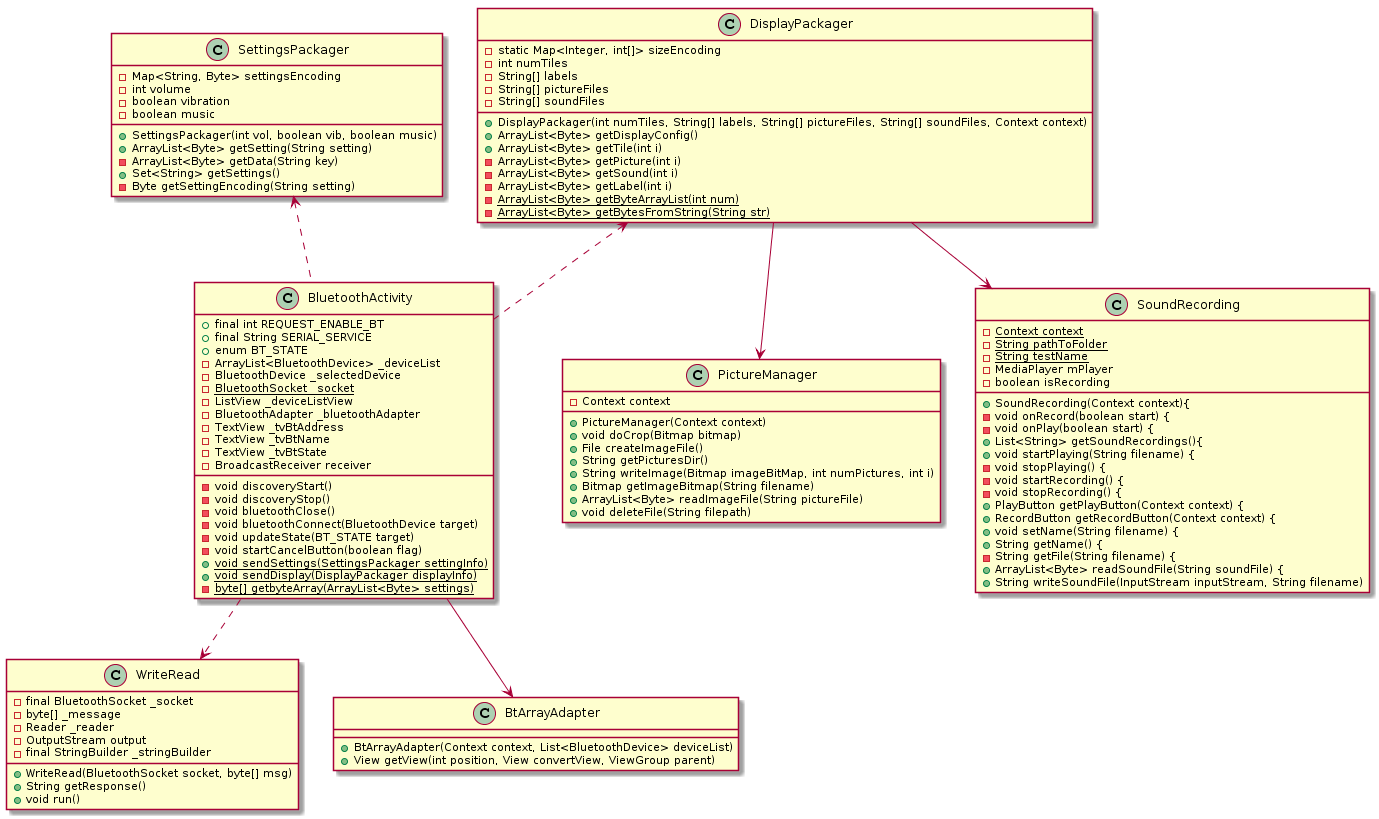

The diagram above was rendered by PlantUML. Its source (embedded in the PNG):
@startuml
class BluetoothActivity
{
+final int REQUEST_ENABLE_BT
+final String SERIAL_SERVICE
+enum BT_STATE
-ArrayList<BluetoothDevice> _deviceList
-BluetoothDevice _selectedDevice
-{static} BluetoothSocket _socket
-ListView _deviceListView
-BluetoothAdapter _bluetoothAdapter
-TextView _tvBtAddress
-TextView _tvBtName
-TextView _tvBtState
-BroadcastReceiver receiver
-void discoveryStart()
-void discoveryStop()
-void bluetoothClose()
-void bluetoothConnect(BluetoothDevice target)
-void updateState(BT_STATE target)
-void startCancelButton(boolean flag)
+{static} void sendSettings(SettingsPackager settingInfo)
+{static} void sendDisplay(DisplayPackager displayInfo)
-{static} byte[] getbyteArray(ArrayList<Byte> settings)
}
class WriteRead{
-final BluetoothSocket _socket
-byte[] _message
-Reader _reader
-OutputStream output
-final StringBuilder _stringBuilder
+WriteRead(BluetoothSocket socket, byte[] msg)
+String getResponse()
+void run()
}
class BtArrayAdapter
{
+BtArrayAdapter(Context context, List<BluetoothDevice> deviceList)
+View getView(int position, View convertView, ViewGroup parent)
}
BluetoothActivity ..> WriteRead
class DisplayPackager 
{
-static Map<Integer, int[]> sizeEncoding
-int numTiles
-String[] labels
-String[] pictureFiles
-String[] soundFiles
+DisplayPackager(int numTiles, String[] labels, String[] pictureFiles, String[] soundFiles, Context context)
+ArrayList<Byte> getDisplayConfig() 
+ArrayList<Byte> getTile(int i) 
-ArrayList<Byte> getPicture(int i) 
-ArrayList<Byte> getSound(int i) 
-ArrayList<Byte> getLabel(int i) 
-{static} ArrayList<Byte> getByteArrayList(int num) 
-{static} ArrayList<Byte> getBytesFromString(String str)
}
class PictureManager 
{
-Context context
+PictureManager(Context context)
+void doCrop(Bitmap bitmap) 
+File createImageFile() 
+String getPicturesDir() 
+String writeImage(Bitmap imageBitMap, int numPictures, int i) 
+Bitmap getImageBitmap(String filename)
+ArrayList<Byte> readImageFile(String pictureFile) 
+void deleteFile(String filepath)
}
class SettingsPackager 
{
-Map<String, Byte> settingsEncoding
-int volume
-boolean vibration
-boolean music
+SettingsPackager(int vol, boolean vib, boolean music)
+ArrayList<Byte> getSetting(String setting) 
-ArrayList<Byte> getData(String key) 
+Set<String> getSettings() 
-Byte getSettingEncoding(String setting)
}
class SoundRecording 
{
-{static} Context context
-{static} String pathToFolder
-{static} String testName
-MediaPlayer mPlayer
-boolean isRecording 
+SoundRecording(Context context){
-void onRecord(boolean start) {
-void onPlay(boolean start) {
+List<String> getSoundRecordings(){
+void startPlaying(String filename) {
-void stopPlaying() {
-void startRecording() {
-void stopRecording() {
+PlayButton getPlayButton(Context context) {
+RecordButton getRecordButton(Context context) {
+void setName(String filename) {
+String getName() {
-String getFile(String filename) {
+ArrayList<Byte> readSoundFile(String soundFile) {
+String writeSoundFile(InputStream inputStream, String filename)
}
DisplayPackager <.. BluetoothActivity
SettingsPackager <.. BluetoothActivity
BluetoothActivity --> BtArrayAdapter
DisplayPackager --> PictureManager
DisplayPackager --> SoundRecording
@enduml